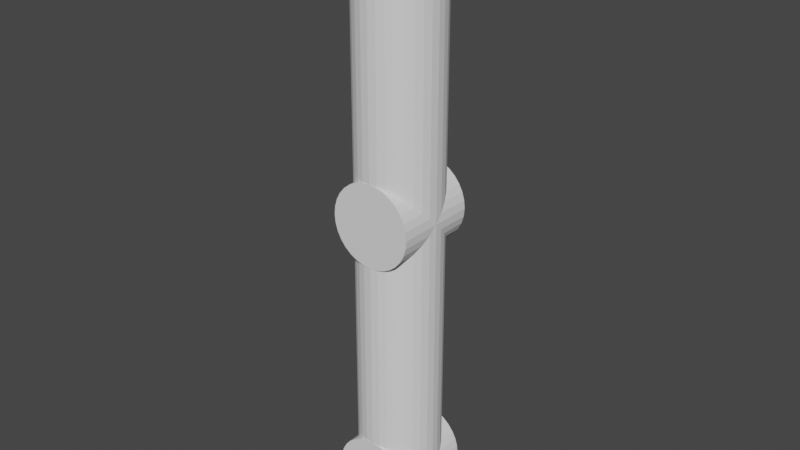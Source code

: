 # Source: 2dofROBOT.blend  (saved by Blender 3.6.13; exported with 4.5.12 LTS)
import bpy
from mathutils import Matrix  # noqa: F401  (used for matrix-valued properties, if any)

bpy.ops.wm.read_factory_settings(use_empty=True)
scene = bpy.context.scene
scene.name = 'Scene'

# ---- collections
col_collection = bpy.data.collections.new('Collection'); scene.collection.children.link(col_collection)

# ---- world
world_world = bpy.data.worlds.new('World'); scene.world = world_world
world_world.use_nodes = True; world_world.node_tree.nodes.clear()
_N = world_world.node_tree.nodes; _L = world_world.node_tree.links
n0 = _N.new('ShaderNodeOutputWorld'); n0.name = 'World Output'; n0.location = (300, 300)
n1 = _N.new('ShaderNodeBackground'); n1.name = 'Background'; n1.location = (10, 300)
n1.inputs[0].default_value = (0.05088, 0.05088, 0.05088, 1.0)
_L.new(n1.outputs[0], n0.inputs[0])
n0.is_active_output = True
world_world.color = (0.05088, 0.05088, 0.05088)
world_world.use_sun_shadow = False
world_world.sun_shadow_jitter_overblur = 0.0

# ---- meshes
me_cylinder_001 = bpy.data.meshes.new('Cylinder.001')
me_cylinder_001.from_pydata([(-1.489e-09, 0.15, -0.15), (-1.489e-09, 0.15, 0.15), (0.02926, 0.1471, -0.15), (0.02926, 0.1471, 0.15), (0.0574, 0.1386, -0.15), (0.0574, 0.1386, 0.15), (0.08334, 0.1247, -0.15), (0.08334, 0.1247, 0.15), (0.1061, 0.1061, -0.15), (0.1061, 0.1061, 0.15), (0.1247, 0.08334, -0.15), (0.1247, 0.08334, 0.15), (0.1386, 0.0574, -0.15), (0.1386, 0.0574, 0.15), (0.1471, 0.02926, -0.15), (0.1471, 0.02926, 0.15), (0.15, -7.365e-12, -0.15), (0.15, -7.365e-12, 0.15), (0.1471, -0.02926, -0.15), (0.1471, -0.02926, 0.15), (0.1386, -0.0574, -0.15), (0.1386, -0.0574, 0.15), (0.1247, -0.08334, -0.15), (0.1247, -0.08334, 0.15), (0.1061, -0.1061, -0.15), (0.1061, -0.1061, 0.15), (0.08334, -0.1247, -0.15), (0.08334, -0.1247, 0.15), (0.0574, -0.1386, -0.15), (0.0574, -0.1386, 0.15), (0.02926, -0.1471, -0.15), (0.02926, -0.1471, 0.15), (-1.489e-09, -0.15, -0.15), (-1.489e-09, -0.15, 0.15), (-0.02926, -0.1471, -0.15), (-0.02926, -0.1471, 0.15), (-0.0574, -0.1386, -0.15), (-0.0574, -0.1386, 0.15), (-0.08334, -0.1247, -0.15), (-0.08334, -0.1247, 0.15), (-0.1061, -0.1061, -0.15), (-0.1061, -0.1061, 0.15), (-0.1247, -0.08334, -0.15), (-0.1247, -0.08334, 0.15), (-0.1386, -0.0574, -0.15), (-0.1386, -0.0574, 0.15), (-0.1471, -0.02926, -0.15), (-0.1471, -0.02926, 0.15), (-0.15, -7.365e-12, -0.15), (-0.15, -7.365e-12, 0.15), (-0.1471, 0.02926, -0.15), (-0.1471, 0.02926, 0.15), (-0.1386, 0.0574, -0.15), (-0.1386, 0.0574, 0.15), (-0.1247, 0.08334, -0.15), (-0.1247, 0.08334, 0.15), (-0.1061, 0.1061, -0.15), (-0.1061, 0.1061, 0.15), (-0.08334, 0.1247, -0.15), (-0.08334, 0.1247, 0.15), (-0.0574, 0.1386, -0.15), (-0.0574, 0.1386, 0.15), (-0.02926, 0.1471, -0.15), (-0.02926, 0.1471, 0.15)], [], [(0, 1, 3, 2), (2, 3, 5, 4), (4, 5, 7, 6), (6, 7, 9, 8), (8, 9, 11, 10), (10, 11, 13, 12), (12, 13, 15, 14), (14, 15, 17, 16), (16, 17, 19, 18), (18, 19, 21, 20), (20, 21, 23, 22), (22, 23, 25, 24), (24, 25, 27, 26), (26, 27, 29, 28), (28, 29, 31, 30), (30, 31, 33, 32), (32, 33, 35, 34), (34, 35, 37, 36), (36, 37, 39, 38), (38, 39, 41, 40), (40, 41, 43, 42), (42, 43, 45, 44), (44, 45, 47, 46), (46, 47, 49, 48), (48, 49, 51, 50), (50, 51, 53, 52), (52, 53, 55, 54), (54, 55, 57, 56), (56, 57, 59, 58), (58, 59, 61, 60), (3, 1, 63, 61, 59, 57, 55, 53, 51, 49, 47, 45, 43, 41, 39, 37, 35, 33, 31, 29, 27, 25, 23, 21, 19, 17, 15, 13, 11, 9, 7, 5), (60, 61, 63, 62), (62, 63, 1, 0), (0, 2, 4, 6, 8, 10, 12, 14, 16, 18, 20, 22, 24, 26, 28, 30, 32, 34, 36, 38, 40, 42, 44, 46, 48, 50, 52, 54, 56, 58, 60, 62)])
_uv = me_cylinder_001.uv_layers.new(name='UVMap')
_uv.uv.foreach_set('vector', [1.0, 0.5, 1.0, 1.0, 0.9688, 1.0, 0.9688, 0.5, 0.9688, 0.5, 0.9688, 1.0, 0.9375, 1.0, 0.9375, 0.5, 0.9375, 0.5, 0.9375, 1.0, 0.9062, 1.0, 0.9062, 0.5, 0.9062, 0.5, 0.9062, 1.0, 0.875, 1.0, 0.875, 0.5, 0.875, 0.5, 0.875, 1.0, 0.8438, 1.0, 0.8438, 0.5, 0.8438, 0.5, 0.8438, 1.0, 0.8125, 1.0, 0.8125, 0.5, 0.8125, 0.5, 0.8125, 1.0, 0.7812, 1.0, 0.7812, 0.5, 0.7812, 0.5, 0.7812, 1.0, 0.75, 1.0, 0.75, 0.5, 0.75, 0.5, 0.75, 1.0, 0.7188, 1.0, 0.7188, 0.5, 0.7188, 0.5, 0.7188, 1.0, 0.6875, 1.0, 0.6875, 0.5, 0.6875, 0.5, 0.6875, 1.0, 0.6562, 1.0, 0.6562, 0.5, 0.6562, 0.5, 0.6562, 1.0, 0.625, 1.0, 0.625, 0.5, 0.625, 0.5, 0.625, 1.0, 0.5938, 1.0, 0.5938, 0.5, 0.5938, 0.5, 0.5938, 1.0, 0.5625, 1.0, 0.5625, 0.5, 0.5625, 0.5, 0.5625, 1.0, 0.5312, 1.0, 0.5312, 0.5, 0.5312, 0.5, 0.5312, 1.0, 0.5, 1.0, 0.5, 0.5, 0.5, 0.5, 0.5, 1.0, 0.4688, 1.0, 0.4688, 0.5, 0.4688, 0.5, 0.4688, 1.0, 0.4375, 1.0, 0.4375, 0.5, 0.4375, 0.5, 0.4375, 1.0, 0.4062, 1.0, 0.4062, 0.5, 0.4062, 0.5, 0.4062, 1.0, 0.375, 1.0, 0.375, 0.5, 0.375, 0.5, 0.375, 1.0, 0.3438, 1.0, 0.3438, 0.5, 0.3438, 0.5, 0.3438, 1.0, 0.3125, 1.0, 0.3125, 0.5, 0.3125, 0.5, 0.3125, 1.0, 0.2812, 1.0, 0.2812, 0.5, 0.2812, 0.5, 0.2812, 1.0, 0.25, 1.0, 0.25, 0.5, 0.25, 0.5, 0.25, 1.0, 0.2188, 1.0, 0.2188, 0.5, 0.2188, 0.5, 0.2188, 1.0, 0.1875, 1.0, 0.1875, 0.5, 0.1875, 0.5, 0.1875, 1.0, 0.1562, 1.0, 0.1562, 0.5, 0.1562, 0.5, 0.1562, 1.0, 0.125, 1.0, 0.125, 0.5, 0.125, 0.5, 0.125, 1.0, 0.09375, 1.0, 0.09375, 0.5, 0.09375, 0.5, 0.09375, 1.0, 0.0625, 1.0, 0.0625, 0.5, 0.2968, 0.4854, 0.25, 0.49, 0.2032, 0.4854, 0.1582, 0.4717, 0.1167, 0.4496, 0.08029, 0.4197, 0.05045, 0.3833, 0.02827, 0.3418, 0.01461, 0.2968, 0.01, 0.25, 0.01461, 0.2032, 0.02827, 0.1582, 0.05045, 0.1167, 0.08029, 0.08029, 0.1167, 0.05045, 0.1582, 0.02827, 0.2032, 0.01461, 0.25, 0.01, 0.2968, 0.01461, 0.3418, 0.02827, 0.3833, 0.05045, 0.4197, 0.08029, 0.4496, 0.1167, 0.4717, 0.1582, 0.4854, 0.2032, 0.49, 0.25, 0.4854, 0.2968, 0.4717, 0.3418, 0.4496, 0.3833, 0.4197, 0.4197, 0.3833, 0.4496, 0.3418, 0.4717, 0.0625, 0.5, 0.0625, 1.0, 0.03125, 1.0, 0.03125, 0.5, 0.03125, 0.5, 0.03125, 1.0, 0.0, 1.0, 0.0, 0.5, 0.75, 0.49, 0.7968, 0.4854, 0.8418, 0.4717, 0.8833, 0.4496, 0.9197, 0.4197, 0.9496, 0.3833, 0.9717, 0.3418, 0.9854, 0.2968, 0.99, 0.25, 0.9854, 0.2032, 0.9717, 0.1582, 0.9496, 0.1167, 0.9197, 0.08029, 0.8833, 0.05045, 0.8418, 0.02827, 0.7968, 0.01461, 0.75, 0.01, 0.7032, 0.01461, 0.6582, 0.02827, 0.6167, 0.05045, 0.5803, 0.08029, 0.5504, 0.1167, 0.5283, 0.1582, 0.5146, 0.2032, 0.51, 0.25, 0.5146, 0.2968, 0.5283, 0.3418, 0.5504, 0.3833, 0.5803, 0.4197, 0.6167, 0.4496, 0.6582, 0.4717, 0.7032, 0.4854])
me_cylinder_001.update()
me_cylinder_002 = bpy.data.meshes.new('Cylinder.002')
me_cylinder_002.from_pydata([(0.0, 0.15, -0.5), (0.0, 0.15, 0.5), (0.02926, 0.1471, -0.5), (0.02926, 0.1471, 0.5), (0.0574, 0.1386, -0.5), (0.0574, 0.1386, 0.5), (0.08334, 0.1247, -0.5), (0.08334, 0.1247, 0.5), (0.1061, 0.1061, -0.5), (0.1061, 0.1061, 0.5), (0.1247, 0.08334, -0.5), (0.1247, 0.08334, 0.5), (0.1386, 0.0574, -0.5), (0.1386, 0.0574, 0.5), (0.1471, 0.02926, -0.5), (0.1471, 0.02926, 0.5), (0.15, 0.0, -0.5), (0.15, 0.0, 0.5), (0.1471, -0.02926, -0.5), (0.1471, -0.02926, 0.5), (0.1386, -0.0574, -0.5), (0.1386, -0.0574, 0.5), (0.1247, -0.08334, -0.5), (0.1247, -0.08334, 0.5), (0.1061, -0.1061, -0.5), (0.1061, -0.1061, 0.5), (0.08334, -0.1247, -0.5), (0.08334, -0.1247, 0.5), (0.0574, -0.1386, -0.5), (0.0574, -0.1386, 0.5), (0.02926, -0.1471, -0.5), (0.02926, -0.1471, 0.5), (0.0, -0.15, -0.5), (0.0, -0.15, 0.5), (-0.02926, -0.1471, -0.5), (-0.02926, -0.1471, 0.5), (-0.0574, -0.1386, -0.5), (-0.0574, -0.1386, 0.5), (-0.08334, -0.1247, -0.5), (-0.08334, -0.1247, 0.5), (-0.1061, -0.1061, -0.5), (-0.1061, -0.1061, 0.5), (-0.1247, -0.08334, -0.5), (-0.1247, -0.08334, 0.5), (-0.1386, -0.0574, -0.5), (-0.1386, -0.0574, 0.5), (-0.1471, -0.02926, -0.5), (-0.1471, -0.02926, 0.5), (-0.15, 0.0, -0.5), (-0.15, 0.0, 0.5), (-0.1471, 0.02926, -0.5), (-0.1471, 0.02926, 0.5), (-0.1386, 0.0574, -0.5), (-0.1386, 0.0574, 0.5), (-0.1247, 0.08334, -0.5), (-0.1247, 0.08334, 0.5), (-0.1061, 0.1061, -0.5), (-0.1061, 0.1061, 0.5), (-0.08334, 0.1247, -0.5), (-0.08334, 0.1247, 0.5), (-0.0574, 0.1386, -0.5), (-0.0574, 0.1386, 0.5), (-0.02926, 0.1471, -0.5), (-0.02926, 0.1471, 0.5)], [], [(0, 1, 3, 2), (2, 3, 5, 4), (4, 5, 7, 6), (6, 7, 9, 8), (8, 9, 11, 10), (10, 11, 13, 12), (12, 13, 15, 14), (14, 15, 17, 16), (16, 17, 19, 18), (18, 19, 21, 20), (20, 21, 23, 22), (22, 23, 25, 24), (24, 25, 27, 26), (26, 27, 29, 28), (28, 29, 31, 30), (30, 31, 33, 32), (32, 33, 35, 34), (34, 35, 37, 36), (36, 37, 39, 38), (38, 39, 41, 40), (40, 41, 43, 42), (42, 43, 45, 44), (44, 45, 47, 46), (46, 47, 49, 48), (48, 49, 51, 50), (50, 51, 53, 52), (52, 53, 55, 54), (54, 55, 57, 56), (56, 57, 59, 58), (58, 59, 61, 60), (3, 1, 63, 61, 59, 57, 55, 53, 51, 49, 47, 45, 43, 41, 39, 37, 35, 33, 31, 29, 27, 25, 23, 21, 19, 17, 15, 13, 11, 9, 7, 5), (60, 61, 63, 62), (62, 63, 1, 0), (0, 2, 4, 6, 8, 10, 12, 14, 16, 18, 20, 22, 24, 26, 28, 30, 32, 34, 36, 38, 40, 42, 44, 46, 48, 50, 52, 54, 56, 58, 60, 62)])
_uv = me_cylinder_002.uv_layers.new(name='UVMap')
_uv.uv.foreach_set('vector', [1.0, 0.5, 1.0, 1.0, 0.9688, 1.0, 0.9688, 0.5, 0.9688, 0.5, 0.9688, 1.0, 0.9375, 1.0, 0.9375, 0.5, 0.9375, 0.5, 0.9375, 1.0, 0.9062, 1.0, 0.9062, 0.5, 0.9062, 0.5, 0.9062, 1.0, 0.875, 1.0, 0.875, 0.5, 0.875, 0.5, 0.875, 1.0, 0.8438, 1.0, 0.8438, 0.5, 0.8438, 0.5, 0.8438, 1.0, 0.8125, 1.0, 0.8125, 0.5, 0.8125, 0.5, 0.8125, 1.0, 0.7812, 1.0, 0.7812, 0.5, 0.7812, 0.5, 0.7812, 1.0, 0.75, 1.0, 0.75, 0.5, 0.75, 0.5, 0.75, 1.0, 0.7188, 1.0, 0.7188, 0.5, 0.7188, 0.5, 0.7188, 1.0, 0.6875, 1.0, 0.6875, 0.5, 0.6875, 0.5, 0.6875, 1.0, 0.6562, 1.0, 0.6562, 0.5, 0.6562, 0.5, 0.6562, 1.0, 0.625, 1.0, 0.625, 0.5, 0.625, 0.5, 0.625, 1.0, 0.5938, 1.0, 0.5938, 0.5, 0.5938, 0.5, 0.5938, 1.0, 0.5625, 1.0, 0.5625, 0.5, 0.5625, 0.5, 0.5625, 1.0, 0.5312, 1.0, 0.5312, 0.5, 0.5312, 0.5, 0.5312, 1.0, 0.5, 1.0, 0.5, 0.5, 0.5, 0.5, 0.5, 1.0, 0.4688, 1.0, 0.4688, 0.5, 0.4688, 0.5, 0.4688, 1.0, 0.4375, 1.0, 0.4375, 0.5, 0.4375, 0.5, 0.4375, 1.0, 0.4062, 1.0, 0.4062, 0.5, 0.4062, 0.5, 0.4062, 1.0, 0.375, 1.0, 0.375, 0.5, 0.375, 0.5, 0.375, 1.0, 0.3438, 1.0, 0.3438, 0.5, 0.3438, 0.5, 0.3438, 1.0, 0.3125, 1.0, 0.3125, 0.5, 0.3125, 0.5, 0.3125, 1.0, 0.2812, 1.0, 0.2812, 0.5, 0.2812, 0.5, 0.2812, 1.0, 0.25, 1.0, 0.25, 0.5, 0.25, 0.5, 0.25, 1.0, 0.2188, 1.0, 0.2188, 0.5, 0.2188, 0.5, 0.2188, 1.0, 0.1875, 1.0, 0.1875, 0.5, 0.1875, 0.5, 0.1875, 1.0, 0.1562, 1.0, 0.1562, 0.5, 0.1562, 0.5, 0.1562, 1.0, 0.125, 1.0, 0.125, 0.5, 0.125, 0.5, 0.125, 1.0, 0.09375, 1.0, 0.09375, 0.5, 0.09375, 0.5, 0.09375, 1.0, 0.0625, 1.0, 0.0625, 0.5, 0.2968, 0.4854, 0.25, 0.49, 0.2032, 0.4854, 0.1582, 0.4717, 0.1167, 0.4496, 0.08029, 0.4197, 0.05045, 0.3833, 0.02827, 0.3418, 0.01461, 0.2968, 0.01, 0.25, 0.01461, 0.2032, 0.02827, 0.1582, 0.05045, 0.1167, 0.08029, 0.08029, 0.1167, 0.05045, 0.1582, 0.02827, 0.2032, 0.01461, 0.25, 0.01, 0.2968, 0.01461, 0.3418, 0.02827, 0.3833, 0.05045, 0.4197, 0.08029, 0.4496, 0.1167, 0.4717, 0.1582, 0.4854, 0.2032, 0.49, 0.25, 0.4854, 0.2968, 0.4717, 0.3418, 0.4496, 0.3833, 0.4197, 0.4197, 0.3833, 0.4496, 0.3418, 0.4717, 0.0625, 0.5, 0.0625, 1.0, 0.03125, 1.0, 0.03125, 0.5, 0.03125, 0.5, 0.03125, 1.0, 0.0, 1.0, 0.0, 0.5, 0.75, 0.49, 0.7968, 0.4854, 0.8418, 0.4717, 0.8833, 0.4496, 0.9197, 0.4197, 0.9496, 0.3833, 0.9717, 0.3418, 0.9854, 0.2968, 0.99, 0.25, 0.9854, 0.2032, 0.9717, 0.1582, 0.9496, 0.1167, 0.9197, 0.08029, 0.8833, 0.05045, 0.8418, 0.02827, 0.7968, 0.01461, 0.75, 0.01, 0.7032, 0.01461, 0.6582, 0.02827, 0.6167, 0.05045, 0.5803, 0.08029, 0.5504, 0.1167, 0.5283, 0.1582, 0.5146, 0.2032, 0.51, 0.25, 0.5146, 0.2968, 0.5283, 0.3418, 0.5504, 0.3833, 0.5803, 0.4197, 0.6167, 0.4496, 0.6582, 0.4717, 0.7032, 0.4854])
me_cylinder_002.update()
me_cylinder_003 = bpy.data.meshes.new('Cylinder.003')
me_cylinder_003.from_pydata([(-1.489e-09, 0.15, -0.15), (-1.489e-09, 0.15, 0.15), (0.02926, 0.1471, -0.15), (0.02926, 0.1471, 0.15), (0.0574, 0.1386, -0.15), (0.0574, 0.1386, 0.15), (0.08334, 0.1247, -0.15), (0.08334, 0.1247, 0.15), (0.1061, 0.1061, -0.15), (0.1061, 0.1061, 0.15), (0.1247, 0.08334, -0.15), (0.1247, 0.08334, 0.15), (0.1386, 0.0574, -0.15), (0.1386, 0.0574, 0.15), (0.1471, 0.02926, -0.15), (0.1471, 0.02926, 0.15), (0.15, -7.365e-12, -0.15), (0.15, -7.365e-12, 0.15), (0.1471, -0.02926, -0.15), (0.1471, -0.02926, 0.15), (0.1386, -0.0574, -0.15), (0.1386, -0.0574, 0.15), (0.1247, -0.08334, -0.15), (0.1247, -0.08334, 0.15), (0.1061, -0.1061, -0.15), (0.1061, -0.1061, 0.15), (0.08334, -0.1247, -0.15), (0.08334, -0.1247, 0.15), (0.0574, -0.1386, -0.15), (0.0574, -0.1386, 0.15), (0.02926, -0.1471, -0.15), (0.02926, -0.1471, 0.15), (-1.489e-09, -0.15, -0.15), (-1.489e-09, -0.15, 0.15), (-0.02926, -0.1471, -0.15), (-0.02926, -0.1471, 0.15), (-0.0574, -0.1386, -0.15), (-0.0574, -0.1386, 0.15), (-0.08334, -0.1247, -0.15), (-0.08334, -0.1247, 0.15), (-0.1061, -0.1061, -0.15), (-0.1061, -0.1061, 0.15), (-0.1247, -0.08334, -0.15), (-0.1247, -0.08334, 0.15), (-0.1386, -0.0574, -0.15), (-0.1386, -0.0574, 0.15), (-0.1471, -0.02926, -0.15), (-0.1471, -0.02926, 0.15), (-0.15, -7.365e-12, -0.15), (-0.15, -7.365e-12, 0.15), (-0.1471, 0.02926, -0.15), (-0.1471, 0.02926, 0.15), (-0.1386, 0.0574, -0.15), (-0.1386, 0.0574, 0.15), (-0.1247, 0.08334, -0.15), (-0.1247, 0.08334, 0.15), (-0.1061, 0.1061, -0.15), (-0.1061, 0.1061, 0.15), (-0.08334, 0.1247, -0.15), (-0.08334, 0.1247, 0.15), (-0.0574, 0.1386, -0.15), (-0.0574, 0.1386, 0.15), (-0.02926, 0.1471, -0.15), (-0.02926, 0.1471, 0.15)], [], [(0, 1, 3, 2), (2, 3, 5, 4), (4, 5, 7, 6), (6, 7, 9, 8), (8, 9, 11, 10), (10, 11, 13, 12), (12, 13, 15, 14), (14, 15, 17, 16), (16, 17, 19, 18), (18, 19, 21, 20), (20, 21, 23, 22), (22, 23, 25, 24), (24, 25, 27, 26), (26, 27, 29, 28), (28, 29, 31, 30), (30, 31, 33, 32), (32, 33, 35, 34), (34, 35, 37, 36), (36, 37, 39, 38), (38, 39, 41, 40), (40, 41, 43, 42), (42, 43, 45, 44), (44, 45, 47, 46), (46, 47, 49, 48), (48, 49, 51, 50), (50, 51, 53, 52), (52, 53, 55, 54), (54, 55, 57, 56), (56, 57, 59, 58), (58, 59, 61, 60), (3, 1, 63, 61, 59, 57, 55, 53, 51, 49, 47, 45, 43, 41, 39, 37, 35, 33, 31, 29, 27, 25, 23, 21, 19, 17, 15, 13, 11, 9, 7, 5), (60, 61, 63, 62), (62, 63, 1, 0), (0, 2, 4, 6, 8, 10, 12, 14, 16, 18, 20, 22, 24, 26, 28, 30, 32, 34, 36, 38, 40, 42, 44, 46, 48, 50, 52, 54, 56, 58, 60, 62)])
_uv = me_cylinder_003.uv_layers.new(name='UVMap')
_uv.uv.foreach_set('vector', [1.0, 0.5, 1.0, 1.0, 0.9688, 1.0, 0.9688, 0.5, 0.9688, 0.5, 0.9688, 1.0, 0.9375, 1.0, 0.9375, 0.5, 0.9375, 0.5, 0.9375, 1.0, 0.9062, 1.0, 0.9062, 0.5, 0.9062, 0.5, 0.9062, 1.0, 0.875, 1.0, 0.875, 0.5, 0.875, 0.5, 0.875, 1.0, 0.8438, 1.0, 0.8438, 0.5, 0.8438, 0.5, 0.8438, 1.0, 0.8125, 1.0, 0.8125, 0.5, 0.8125, 0.5, 0.8125, 1.0, 0.7812, 1.0, 0.7812, 0.5, 0.7812, 0.5, 0.7812, 1.0, 0.75, 1.0, 0.75, 0.5, 0.75, 0.5, 0.75, 1.0, 0.7188, 1.0, 0.7188, 0.5, 0.7188, 0.5, 0.7188, 1.0, 0.6875, 1.0, 0.6875, 0.5, 0.6875, 0.5, 0.6875, 1.0, 0.6562, 1.0, 0.6562, 0.5, 0.6562, 0.5, 0.6562, 1.0, 0.625, 1.0, 0.625, 0.5, 0.625, 0.5, 0.625, 1.0, 0.5938, 1.0, 0.5938, 0.5, 0.5938, 0.5, 0.5938, 1.0, 0.5625, 1.0, 0.5625, 0.5, 0.5625, 0.5, 0.5625, 1.0, 0.5312, 1.0, 0.5312, 0.5, 0.5312, 0.5, 0.5312, 1.0, 0.5, 1.0, 0.5, 0.5, 0.5, 0.5, 0.5, 1.0, 0.4688, 1.0, 0.4688, 0.5, 0.4688, 0.5, 0.4688, 1.0, 0.4375, 1.0, 0.4375, 0.5, 0.4375, 0.5, 0.4375, 1.0, 0.4062, 1.0, 0.4062, 0.5, 0.4062, 0.5, 0.4062, 1.0, 0.375, 1.0, 0.375, 0.5, 0.375, 0.5, 0.375, 1.0, 0.3438, 1.0, 0.3438, 0.5, 0.3438, 0.5, 0.3438, 1.0, 0.3125, 1.0, 0.3125, 0.5, 0.3125, 0.5, 0.3125, 1.0, 0.2812, 1.0, 0.2812, 0.5, 0.2812, 0.5, 0.2812, 1.0, 0.25, 1.0, 0.25, 0.5, 0.25, 0.5, 0.25, 1.0, 0.2188, 1.0, 0.2188, 0.5, 0.2188, 0.5, 0.2188, 1.0, 0.1875, 1.0, 0.1875, 0.5, 0.1875, 0.5, 0.1875, 1.0, 0.1562, 1.0, 0.1562, 0.5, 0.1562, 0.5, 0.1562, 1.0, 0.125, 1.0, 0.125, 0.5, 0.125, 0.5, 0.125, 1.0, 0.09375, 1.0, 0.09375, 0.5, 0.09375, 0.5, 0.09375, 1.0, 0.0625, 1.0, 0.0625, 0.5, 0.2968, 0.4854, 0.25, 0.49, 0.2032, 0.4854, 0.1582, 0.4717, 0.1167, 0.4496, 0.08029, 0.4197, 0.05045, 0.3833, 0.02827, 0.3418, 0.01461, 0.2968, 0.01, 0.25, 0.01461, 0.2032, 0.02827, 0.1582, 0.05045, 0.1167, 0.08029, 0.08029, 0.1167, 0.05045, 0.1582, 0.02827, 0.2032, 0.01461, 0.25, 0.01, 0.2968, 0.01461, 0.3418, 0.02827, 0.3833, 0.05045, 0.4197, 0.08029, 0.4496, 0.1167, 0.4717, 0.1582, 0.4854, 0.2032, 0.49, 0.25, 0.4854, 0.2968, 0.4717, 0.3418, 0.4496, 0.3833, 0.4197, 0.4197, 0.3833, 0.4496, 0.3418, 0.4717, 0.0625, 0.5, 0.0625, 1.0, 0.03125, 1.0, 0.03125, 0.5, 0.03125, 0.5, 0.03125, 1.0, 0.0, 1.0, 0.0, 0.5, 0.75, 0.49, 0.7968, 0.4854, 0.8418, 0.4717, 0.8833, 0.4496, 0.9197, 0.4197, 0.9496, 0.3833, 0.9717, 0.3418, 0.9854, 0.2968, 0.99, 0.25, 0.9854, 0.2032, 0.9717, 0.1582, 0.9496, 0.1167, 0.9197, 0.08029, 0.8833, 0.05045, 0.8418, 0.02827, 0.7968, 0.01461, 0.75, 0.01, 0.7032, 0.01461, 0.6582, 0.02827, 0.6167, 0.05045, 0.5803, 0.08029, 0.5504, 0.1167, 0.5283, 0.1582, 0.5146, 0.2032, 0.51, 0.25, 0.5146, 0.2968, 0.5283, 0.3418, 0.5504, 0.3833, 0.5803, 0.4197, 0.6167, 0.4496, 0.6582, 0.4717, 0.7032, 0.4854])
me_cylinder_003.update()
me_cylinder_004 = bpy.data.meshes.new('Cylinder.004')
me_cylinder_004.from_pydata([(0.0, 0.15, -0.5), (0.0, 0.15, 0.5), (0.02926, 0.1471, -0.5), (0.02926, 0.1471, 0.5), (0.0574, 0.1386, -0.5), (0.0574, 0.1386, 0.5), (0.08334, 0.1247, -0.5), (0.08334, 0.1247, 0.5), (0.1061, 0.1061, -0.5), (0.1061, 0.1061, 0.5), (0.1247, 0.08334, -0.5), (0.1247, 0.08334, 0.5), (0.1386, 0.0574, -0.5), (0.1386, 0.0574, 0.5), (0.1471, 0.02926, -0.5), (0.1471, 0.02926, 0.5), (0.15, 0.0, -0.5), (0.15, 0.0, 0.5), (0.1471, -0.02926, -0.5), (0.1471, -0.02926, 0.5), (0.1386, -0.0574, -0.5), (0.1386, -0.0574, 0.5), (0.1247, -0.08334, -0.5), (0.1247, -0.08334, 0.5), (0.1061, -0.1061, -0.5), (0.1061, -0.1061, 0.5), (0.08334, -0.1247, -0.5), (0.08334, -0.1247, 0.5), (0.0574, -0.1386, -0.5), (0.0574, -0.1386, 0.5), (0.02926, -0.1471, -0.5), (0.02926, -0.1471, 0.5), (0.0, -0.15, -0.5), (0.0, -0.15, 0.5), (-0.02926, -0.1471, -0.5), (-0.02926, -0.1471, 0.5), (-0.0574, -0.1386, -0.5), (-0.0574, -0.1386, 0.5), (-0.08334, -0.1247, -0.5), (-0.08334, -0.1247, 0.5), (-0.1061, -0.1061, -0.5), (-0.1061, -0.1061, 0.5), (-0.1247, -0.08334, -0.5), (-0.1247, -0.08334, 0.5), (-0.1386, -0.0574, -0.5), (-0.1386, -0.0574, 0.5), (-0.1471, -0.02926, -0.5), (-0.1471, -0.02926, 0.5), (-0.15, 0.0, -0.5), (-0.15, 0.0, 0.5), (-0.1471, 0.02926, -0.5), (-0.1471, 0.02926, 0.5), (-0.1386, 0.0574, -0.5), (-0.1386, 0.0574, 0.5), (-0.1247, 0.08334, -0.5), (-0.1247, 0.08334, 0.5), (-0.1061, 0.1061, -0.5), (-0.1061, 0.1061, 0.5), (-0.08334, 0.1247, -0.5), (-0.08334, 0.1247, 0.5), (-0.0574, 0.1386, -0.5), (-0.0574, 0.1386, 0.5), (-0.02926, 0.1471, -0.5), (-0.02926, 0.1471, 0.5)], [], [(0, 1, 3, 2), (2, 3, 5, 4), (4, 5, 7, 6), (6, 7, 9, 8), (8, 9, 11, 10), (10, 11, 13, 12), (12, 13, 15, 14), (14, 15, 17, 16), (16, 17, 19, 18), (18, 19, 21, 20), (20, 21, 23, 22), (22, 23, 25, 24), (24, 25, 27, 26), (26, 27, 29, 28), (28, 29, 31, 30), (30, 31, 33, 32), (32, 33, 35, 34), (34, 35, 37, 36), (36, 37, 39, 38), (38, 39, 41, 40), (40, 41, 43, 42), (42, 43, 45, 44), (44, 45, 47, 46), (46, 47, 49, 48), (48, 49, 51, 50), (50, 51, 53, 52), (52, 53, 55, 54), (54, 55, 57, 56), (56, 57, 59, 58), (58, 59, 61, 60), (3, 1, 63, 61, 59, 57, 55, 53, 51, 49, 47, 45, 43, 41, 39, 37, 35, 33, 31, 29, 27, 25, 23, 21, 19, 17, 15, 13, 11, 9, 7, 5), (60, 61, 63, 62), (62, 63, 1, 0), (0, 2, 4, 6, 8, 10, 12, 14, 16, 18, 20, 22, 24, 26, 28, 30, 32, 34, 36, 38, 40, 42, 44, 46, 48, 50, 52, 54, 56, 58, 60, 62)])
_uv = me_cylinder_004.uv_layers.new(name='UVMap')
_uv.uv.foreach_set('vector', [1.0, 0.5, 1.0, 1.0, 0.9688, 1.0, 0.9688, 0.5, 0.9688, 0.5, 0.9688, 1.0, 0.9375, 1.0, 0.9375, 0.5, 0.9375, 0.5, 0.9375, 1.0, 0.9062, 1.0, 0.9062, 0.5, 0.9062, 0.5, 0.9062, 1.0, 0.875, 1.0, 0.875, 0.5, 0.875, 0.5, 0.875, 1.0, 0.8438, 1.0, 0.8438, 0.5, 0.8438, 0.5, 0.8438, 1.0, 0.8125, 1.0, 0.8125, 0.5, 0.8125, 0.5, 0.8125, 1.0, 0.7812, 1.0, 0.7812, 0.5, 0.7812, 0.5, 0.7812, 1.0, 0.75, 1.0, 0.75, 0.5, 0.75, 0.5, 0.75, 1.0, 0.7188, 1.0, 0.7188, 0.5, 0.7188, 0.5, 0.7188, 1.0, 0.6875, 1.0, 0.6875, 0.5, 0.6875, 0.5, 0.6875, 1.0, 0.6562, 1.0, 0.6562, 0.5, 0.6562, 0.5, 0.6562, 1.0, 0.625, 1.0, 0.625, 0.5, 0.625, 0.5, 0.625, 1.0, 0.5938, 1.0, 0.5938, 0.5, 0.5938, 0.5, 0.5938, 1.0, 0.5625, 1.0, 0.5625, 0.5, 0.5625, 0.5, 0.5625, 1.0, 0.5312, 1.0, 0.5312, 0.5, 0.5312, 0.5, 0.5312, 1.0, 0.5, 1.0, 0.5, 0.5, 0.5, 0.5, 0.5, 1.0, 0.4688, 1.0, 0.4688, 0.5, 0.4688, 0.5, 0.4688, 1.0, 0.4375, 1.0, 0.4375, 0.5, 0.4375, 0.5, 0.4375, 1.0, 0.4062, 1.0, 0.4062, 0.5, 0.4062, 0.5, 0.4062, 1.0, 0.375, 1.0, 0.375, 0.5, 0.375, 0.5, 0.375, 1.0, 0.3438, 1.0, 0.3438, 0.5, 0.3438, 0.5, 0.3438, 1.0, 0.3125, 1.0, 0.3125, 0.5, 0.3125, 0.5, 0.3125, 1.0, 0.2812, 1.0, 0.2812, 0.5, 0.2812, 0.5, 0.2812, 1.0, 0.25, 1.0, 0.25, 0.5, 0.25, 0.5, 0.25, 1.0, 0.2188, 1.0, 0.2188, 0.5, 0.2188, 0.5, 0.2188, 1.0, 0.1875, 1.0, 0.1875, 0.5, 0.1875, 0.5, 0.1875, 1.0, 0.1562, 1.0, 0.1562, 0.5, 0.1562, 0.5, 0.1562, 1.0, 0.125, 1.0, 0.125, 0.5, 0.125, 0.5, 0.125, 1.0, 0.09375, 1.0, 0.09375, 0.5, 0.09375, 0.5, 0.09375, 1.0, 0.0625, 1.0, 0.0625, 0.5, 0.2968, 0.4854, 0.25, 0.49, 0.2032, 0.4854, 0.1582, 0.4717, 0.1167, 0.4496, 0.08029, 0.4197, 0.05045, 0.3833, 0.02827, 0.3418, 0.01461, 0.2968, 0.01, 0.25, 0.01461, 0.2032, 0.02827, 0.1582, 0.05045, 0.1167, 0.08029, 0.08029, 0.1167, 0.05045, 0.1582, 0.02827, 0.2032, 0.01461, 0.25, 0.01, 0.2968, 0.01461, 0.3418, 0.02827, 0.3833, 0.05045, 0.4197, 0.08029, 0.4496, 0.1167, 0.4717, 0.1582, 0.4854, 0.2032, 0.49, 0.25, 0.4854, 0.2968, 0.4717, 0.3418, 0.4496, 0.3833, 0.4197, 0.4197, 0.3833, 0.4496, 0.3418, 0.4717, 0.0625, 0.5, 0.0625, 1.0, 0.03125, 1.0, 0.03125, 0.5, 0.03125, 0.5, 0.03125, 1.0, 0.0, 1.0, 0.0, 0.5, 0.75, 0.49, 0.7968, 0.4854, 0.8418, 0.4717, 0.8833, 0.4496, 0.9197, 0.4197, 0.9496, 0.3833, 0.9717, 0.3418, 0.9854, 0.2968, 0.99, 0.25, 0.9854, 0.2032, 0.9717, 0.1582, 0.9496, 0.1167, 0.9197, 0.08029, 0.8833, 0.05045, 0.8418, 0.02827, 0.7968, 0.01461, 0.75, 0.01, 0.7032, 0.01461, 0.6582, 0.02827, 0.6167, 0.05045, 0.5803, 0.08029, 0.5504, 0.1167, 0.5283, 0.1582, 0.5146, 0.2032, 0.51, 0.25, 0.5146, 0.2968, 0.5283, 0.3418, 0.5504, 0.3833, 0.5803, 0.4197, 0.6167, 0.4496, 0.6582, 0.4717, 0.7032, 0.4854])
me_cylinder_004.update()
me_cylinder_005 = bpy.data.meshes.new('Cylinder.005')
me_cylinder_005.from_pydata([(0.0, 0.025, -0.025), (0.0, 0.025, 0.025), (0.004877, 0.02452, -0.025), (0.004877, 0.02452, 0.025), (0.009567, 0.0231, -0.025), (0.009567, 0.0231, 0.025), (0.01389, 0.02079, -0.025), (0.01389, 0.02079, 0.025), (0.01768, 0.01768, -0.025), (0.01768, 0.01768, 0.025), (0.02079, 0.01389, -0.025), (0.02079, 0.01389, 0.025), (0.0231, 0.009567, -0.025), (0.0231, 0.009567, 0.025), (0.02452, 0.004877, -0.025), (0.02452, 0.004877, 0.025), (0.025, 0.0, -0.025), (0.025, 0.0, 0.025), (0.02452, -0.004877, -0.025), (0.02452, -0.004877, 0.025), (0.0231, -0.009567, -0.025), (0.0231, -0.009567, 0.025), (0.02079, -0.01389, -0.025), (0.02079, -0.01389, 0.025), (0.01768, -0.01768, -0.025), (0.01768, -0.01768, 0.025), (0.01389, -0.02079, -0.025), (0.01389, -0.02079, 0.025), (0.009567, -0.0231, -0.025), (0.009567, -0.0231, 0.025), (0.004877, -0.02452, -0.025), (0.004877, -0.02452, 0.025), (0.0, -0.025, -0.025), (0.0, -0.025, 0.025), (-0.004877, -0.02452, -0.025), (-0.004877, -0.02452, 0.025), (-0.009567, -0.0231, -0.025), (-0.009567, -0.0231, 0.025), (-0.01389, -0.02079, -0.025), (-0.01389, -0.02079, 0.025), (-0.01768, -0.01768, -0.025), (-0.01768, -0.01768, 0.025), (-0.02079, -0.01389, -0.025), (-0.02079, -0.01389, 0.025), (-0.0231, -0.009567, -0.025), (-0.0231, -0.009567, 0.025), (-0.02452, -0.004877, -0.025), (-0.02452, -0.004877, 0.025), (-0.025, 0.0, -0.025), (-0.025, 0.0, 0.025), (-0.02452, 0.004877, -0.025), (-0.02452, 0.004877, 0.025), (-0.0231, 0.009567, -0.025), (-0.0231, 0.009567, 0.025), (-0.02079, 0.01389, -0.025), (-0.02079, 0.01389, 0.025), (-0.01768, 0.01768, -0.025), (-0.01768, 0.01768, 0.025), (-0.01389, 0.02079, -0.025), (-0.01389, 0.02079, 0.025), (-0.009567, 0.0231, -0.025), (-0.009567, 0.0231, 0.025), (-0.004877, 0.02452, -0.025), (-0.004877, 0.02452, 0.025)], [], [(0, 1, 3, 2), (2, 3, 5, 4), (4, 5, 7, 6), (6, 7, 9, 8), (8, 9, 11, 10), (10, 11, 13, 12), (12, 13, 15, 14), (14, 15, 17, 16), (16, 17, 19, 18), (18, 19, 21, 20), (20, 21, 23, 22), (22, 23, 25, 24), (24, 25, 27, 26), (26, 27, 29, 28), (28, 29, 31, 30), (30, 31, 33, 32), (32, 33, 35, 34), (34, 35, 37, 36), (36, 37, 39, 38), (38, 39, 41, 40), (40, 41, 43, 42), (42, 43, 45, 44), (44, 45, 47, 46), (46, 47, 49, 48), (48, 49, 51, 50), (50, 51, 53, 52), (52, 53, 55, 54), (54, 55, 57, 56), (56, 57, 59, 58), (58, 59, 61, 60), (3, 1, 63, 61, 59, 57, 55, 53, 51, 49, 47, 45, 43, 41, 39, 37, 35, 33, 31, 29, 27, 25, 23, 21, 19, 17, 15, 13, 11, 9, 7, 5), (60, 61, 63, 62), (62, 63, 1, 0), (0, 2, 4, 6, 8, 10, 12, 14, 16, 18, 20, 22, 24, 26, 28, 30, 32, 34, 36, 38, 40, 42, 44, 46, 48, 50, 52, 54, 56, 58, 60, 62)])
_uv = me_cylinder_005.uv_layers.new(name='UVMap')
_uv.uv.foreach_set('vector', [1.0, 0.5, 1.0, 1.0, 0.9688, 1.0, 0.9688, 0.5, 0.9688, 0.5, 0.9688, 1.0, 0.9375, 1.0, 0.9375, 0.5, 0.9375, 0.5, 0.9375, 1.0, 0.9062, 1.0, 0.9062, 0.5, 0.9062, 0.5, 0.9062, 1.0, 0.875, 1.0, 0.875, 0.5, 0.875, 0.5, 0.875, 1.0, 0.8438, 1.0, 0.8438, 0.5, 0.8438, 0.5, 0.8438, 1.0, 0.8125, 1.0, 0.8125, 0.5, 0.8125, 0.5, 0.8125, 1.0, 0.7812, 1.0, 0.7812, 0.5, 0.7812, 0.5, 0.7812, 1.0, 0.75, 1.0, 0.75, 0.5, 0.75, 0.5, 0.75, 1.0, 0.7188, 1.0, 0.7188, 0.5, 0.7188, 0.5, 0.7188, 1.0, 0.6875, 1.0, 0.6875, 0.5, 0.6875, 0.5, 0.6875, 1.0, 0.6562, 1.0, 0.6562, 0.5, 0.6562, 0.5, 0.6562, 1.0, 0.625, 1.0, 0.625, 0.5, 0.625, 0.5, 0.625, 1.0, 0.5938, 1.0, 0.5938, 0.5, 0.5938, 0.5, 0.5938, 1.0, 0.5625, 1.0, 0.5625, 0.5, 0.5625, 0.5, 0.5625, 1.0, 0.5312, 1.0, 0.5312, 0.5, 0.5312, 0.5, 0.5312, 1.0, 0.5, 1.0, 0.5, 0.5, 0.5, 0.5, 0.5, 1.0, 0.4688, 1.0, 0.4688, 0.5, 0.4688, 0.5, 0.4688, 1.0, 0.4375, 1.0, 0.4375, 0.5, 0.4375, 0.5, 0.4375, 1.0, 0.4062, 1.0, 0.4062, 0.5, 0.4062, 0.5, 0.4062, 1.0, 0.375, 1.0, 0.375, 0.5, 0.375, 0.5, 0.375, 1.0, 0.3438, 1.0, 0.3438, 0.5, 0.3438, 0.5, 0.3438, 1.0, 0.3125, 1.0, 0.3125, 0.5, 0.3125, 0.5, 0.3125, 1.0, 0.2812, 1.0, 0.2812, 0.5, 0.2812, 0.5, 0.2812, 1.0, 0.25, 1.0, 0.25, 0.5, 0.25, 0.5, 0.25, 1.0, 0.2188, 1.0, 0.2188, 0.5, 0.2188, 0.5, 0.2188, 1.0, 0.1875, 1.0, 0.1875, 0.5, 0.1875, 0.5, 0.1875, 1.0, 0.1562, 1.0, 0.1562, 0.5, 0.1562, 0.5, 0.1562, 1.0, 0.125, 1.0, 0.125, 0.5, 0.125, 0.5, 0.125, 1.0, 0.09375, 1.0, 0.09375, 0.5, 0.09375, 0.5, 0.09375, 1.0, 0.0625, 1.0, 0.0625, 0.5, 0.2968, 0.4854, 0.25, 0.49, 0.2032, 0.4854, 0.1582, 0.4717, 0.1167, 0.4496, 0.08029, 0.4197, 0.05045, 0.3833, 0.02827, 0.3418, 0.01461, 0.2968, 0.01, 0.25, 0.01461, 0.2032, 0.02827, 0.1582, 0.05045, 0.1167, 0.08029, 0.08029, 0.1167, 0.05045, 0.1582, 0.02827, 0.2032, 0.01461, 0.25, 0.01, 0.2968, 0.01461, 0.3418, 0.02827, 0.3833, 0.05045, 0.4197, 0.08029, 0.4496, 0.1167, 0.4717, 0.1582, 0.4854, 0.2032, 0.49, 0.25, 0.4854, 0.2968, 0.4717, 0.3418, 0.4496, 0.3833, 0.4197, 0.4197, 0.3833, 0.4496, 0.3418, 0.4717, 0.0625, 0.5, 0.0625, 1.0, 0.03125, 1.0, 0.03125, 0.5, 0.03125, 0.5, 0.03125, 1.0, 0.0, 1.0, 0.0, 0.5, 0.75, 0.49, 0.7968, 0.4854, 0.8418, 0.4717, 0.8833, 0.4496, 0.9197, 0.4197, 0.9496, 0.3833, 0.9717, 0.3418, 0.9854, 0.2968, 0.99, 0.25, 0.9854, 0.2032, 0.9717, 0.1582, 0.9496, 0.1167, 0.9197, 0.08029, 0.8833, 0.05045, 0.8418, 0.02827, 0.7968, 0.01461, 0.75, 0.01, 0.7032, 0.01461, 0.6582, 0.02827, 0.6167, 0.05045, 0.5803, 0.08029, 0.5504, 0.1167, 0.5283, 0.1582, 0.5146, 0.2032, 0.51, 0.25, 0.5146, 0.2968, 0.5283, 0.3418, 0.5504, 0.3833, 0.5803, 0.4197, 0.6167, 0.4496, 0.6582, 0.4717, 0.7032, 0.4854])
me_cylinder_005.update()

# ---- objects
ob_l1b = bpy.data.objects.new('l1b', me_cylinder_001)
ob_l1c = bpy.data.objects.new('l1c', me_cylinder_002)
ob_l2b = bpy.data.objects.new('l2b', me_cylinder_003)
ob_l2c = bpy.data.objects.new('l2c', me_cylinder_004)
ob_eef = bpy.data.objects.new('eef', me_cylinder_005)

# ---- transforms, parenting, visibility, modifiers, constraints
ob_l1b.location = (1.489e-09, -6.209e-10, 0.15)
ob_l1b.rotation_euler = (1.571, 0.0, 0.0)
ob_l1c.location = (0.0, 0.0, 0.65)
ob_l2b.location = (1.489e-09, -6.209e-10, 1.15)
ob_l2b.rotation_euler = (1.571, 0.0, 0.0)
ob_l2c.location = (0.0, 0.0, 1.65)
ob_eef.location = (0.0, 0.0, 2.175)

# ---- collection membership
col_collection.objects.link(ob_l1b)
col_collection.objects.link(ob_l1c)
col_collection.objects.link(ob_l2b)
col_collection.objects.link(ob_l2c)
col_collection.objects.link(ob_eef)

# ---- scene / render settings (as saved in the file)
scene.frame_start = 1; scene.frame_end = 250; scene.frame_set(1)
scene.render.engine = 'BLENDER_EEVEE_NEXT'
scene.cycles.sampling_pattern = 'TABULATED_SOBOL'
scene.view_settings.view_transform = 'Filmic'
bpy.context.view_layer.update()

# ---- added for rendering (the .blend has no active camera and no usable light): camera, sun
cam_auto = bpy.data.cameras.new('AutoCamera')
cam_auto.lens = 50.0
cam_auto.sensor_width = 36.0
cam_auto.clip_end = 1000.0
ob_auto_camera = bpy.data.objects.new('AutoCamera', cam_auto)
scene.collection.objects.link(ob_auto_camera)
ob_auto_camera.location = (2.073, -2.4876, 2.7584)
ob_auto_camera.rotation_euler = (1.09748, -7.21219e-08, 0.694738)
scene.camera = ob_auto_camera
light_auto_sun = bpy.data.lights.new('AutoSun', 'SUN')
light_auto_sun.energy = 3.0
light_auto_sun.angle = 0.0523599
ob_auto_sun = bpy.data.objects.new('AutoSun', light_auto_sun)
scene.collection.objects.link(ob_auto_sun)
ob_auto_sun.rotation_euler = (0.872665, 0.174533, 0.523599)
bpy.context.view_layer.update()
